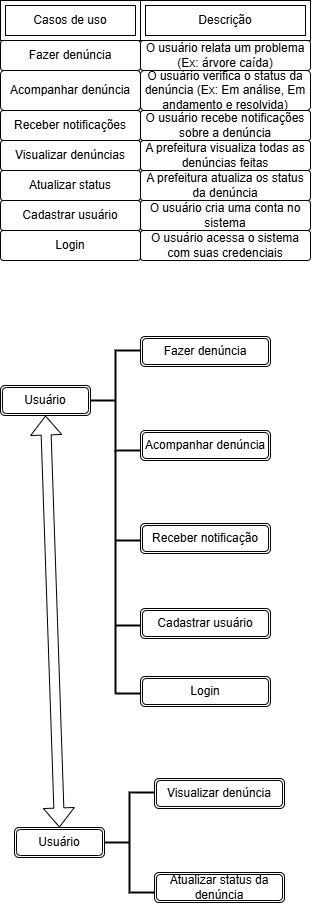

The diagram above was exported from draw.io. Its source (the exported page's mxGraphModel, read from the mxfile embedded in the PNG):
<mxGraphModel dx="1537" dy="687" grid="1" gridSize="17" guides="1" tooltips="1" connect="1" arrows="1" fold="1" page="1" pageScale="1" pageWidth="827" pageHeight="1169" math="0" shadow="0">
  <root>
    <mxCell id="0" />
    <mxCell id="1" parent="0" />
    <mxCell id="zc01EDiijPQb_8-Nd0T5-15" value="Casos de uso" style="shape=ext;margin=3;double=1;whiteSpace=wrap;html=1;align=center;" parent="1" vertex="1">
      <mxGeometry x="310" y="140" width="140" height="40" as="geometry" />
    </mxCell>
    <mxCell id="zc01EDiijPQb_8-Nd0T5-16" value="Descrição" style="shape=ext;margin=3;double=1;whiteSpace=wrap;html=1;align=center;" parent="1" vertex="1">
      <mxGeometry x="450" y="140" width="170" height="40" as="geometry" />
    </mxCell>
    <mxCell id="zc01EDiijPQb_8-Nd0T5-17" value="Fazer denúncia" style="rounded=1;arcSize=10;whiteSpace=wrap;html=1;align=center;" parent="1" vertex="1">
      <mxGeometry x="310" y="180" width="140" height="30" as="geometry" />
    </mxCell>
    <mxCell id="zc01EDiijPQb_8-Nd0T5-18" value="Acompanhar denúncia" style="rounded=1;arcSize=10;whiteSpace=wrap;html=1;align=center;" parent="1" vertex="1">
      <mxGeometry x="310" y="210" width="140" height="40" as="geometry" />
    </mxCell>
    <mxCell id="zc01EDiijPQb_8-Nd0T5-19" value="Receber notificações" style="rounded=1;arcSize=10;whiteSpace=wrap;html=1;align=center;" parent="1" vertex="1">
      <mxGeometry x="310" y="250" width="140" height="30" as="geometry" />
    </mxCell>
    <mxCell id="zc01EDiijPQb_8-Nd0T5-20" value="Visualizar denúncias" style="rounded=1;arcSize=10;whiteSpace=wrap;html=1;align=center;" parent="1" vertex="1">
      <mxGeometry x="310" y="280" width="140" height="30" as="geometry" />
    </mxCell>
    <mxCell id="zc01EDiijPQb_8-Nd0T5-21" value="Atualizar status" style="rounded=1;arcSize=10;whiteSpace=wrap;html=1;align=center;" parent="1" vertex="1">
      <mxGeometry x="310" y="310" width="140" height="30" as="geometry" />
    </mxCell>
    <mxCell id="zc01EDiijPQb_8-Nd0T5-22" value="Cadastrar usuário" style="rounded=1;arcSize=10;whiteSpace=wrap;html=1;align=center;" parent="1" vertex="1">
      <mxGeometry x="310" y="340" width="140" height="30" as="geometry" />
    </mxCell>
    <mxCell id="zc01EDiijPQb_8-Nd0T5-23" value="Login" style="rounded=1;arcSize=10;whiteSpace=wrap;html=1;align=center;" parent="1" vertex="1">
      <mxGeometry x="310" y="370" width="140" height="30" as="geometry" />
    </mxCell>
    <mxCell id="zc01EDiijPQb_8-Nd0T5-24" value="O usuário relata um problema (Ex: árvore caída)" style="rounded=1;arcSize=10;whiteSpace=wrap;html=1;align=center;" parent="1" vertex="1">
      <mxGeometry x="450" y="180" width="170" height="30" as="geometry" />
    </mxCell>
    <mxCell id="zc01EDiijPQb_8-Nd0T5-26" style="edgeStyle=orthogonalEdgeStyle;rounded=0;orthogonalLoop=1;jettySize=auto;html=1;exitX=0.5;exitY=1;exitDx=0;exitDy=0;" parent="1" source="zc01EDiijPQb_8-Nd0T5-21" target="zc01EDiijPQb_8-Nd0T5-21" edge="1">
      <mxGeometry relative="1" as="geometry" />
    </mxCell>
    <mxCell id="zc01EDiijPQb_8-Nd0T5-27" value="O usuário verifica o status da denúncia (Ex: Em análise, Em andamento e resolvida)" style="rounded=1;arcSize=10;whiteSpace=wrap;html=1;align=center;" parent="1" vertex="1">
      <mxGeometry x="450" y="210" width="170" height="40" as="geometry" />
    </mxCell>
    <mxCell id="zc01EDiijPQb_8-Nd0T5-28" value="O usuário recebe notificações sobre a denúncia" style="rounded=1;arcSize=10;whiteSpace=wrap;html=1;align=center;" parent="1" vertex="1">
      <mxGeometry x="450" y="250" width="170" height="30" as="geometry" />
    </mxCell>
    <mxCell id="zc01EDiijPQb_8-Nd0T5-29" value="A prefeitura visualiza todas as denúncias feitas" style="rounded=1;arcSize=10;whiteSpace=wrap;html=1;align=center;" parent="1" vertex="1">
      <mxGeometry x="450" y="280" width="170" height="30" as="geometry" />
    </mxCell>
    <mxCell id="zc01EDiijPQb_8-Nd0T5-30" value="A prefeitura atualiza os status da denúncia" style="rounded=1;arcSize=10;whiteSpace=wrap;html=1;align=center;" parent="1" vertex="1">
      <mxGeometry x="450" y="310" width="170" height="30" as="geometry" />
    </mxCell>
    <mxCell id="zc01EDiijPQb_8-Nd0T5-31" value="O usuário cria uma conta no sistema" style="rounded=1;arcSize=10;whiteSpace=wrap;html=1;align=center;" parent="1" vertex="1">
      <mxGeometry x="450" y="340" width="170" height="30" as="geometry" />
    </mxCell>
    <mxCell id="zc01EDiijPQb_8-Nd0T5-32" value="O usuário acessa o sistema com suas credenciais" style="rounded=1;arcSize=10;whiteSpace=wrap;html=1;align=center;" parent="1" vertex="1">
      <mxGeometry x="450" y="370" width="170" height="30" as="geometry" />
    </mxCell>
    <mxCell id="zc01EDiijPQb_8-Nd0T5-33" value="" style="strokeWidth=2;html=1;shape=mxgraph.flowchart.annotation_2;align=left;labelPosition=right;pointerEvents=1;" parent="1" vertex="1">
      <mxGeometry x="400" y="490" width="50" height="100" as="geometry" />
    </mxCell>
    <mxCell id="zc01EDiijPQb_8-Nd0T5-34" value="Usuário" style="shape=ext;double=1;rounded=1;whiteSpace=wrap;html=1;" parent="1" vertex="1">
      <mxGeometry x="310" y="525" width="90" height="30" as="geometry" />
    </mxCell>
    <mxCell id="zc01EDiijPQb_8-Nd0T5-35" value="Fazer denúncia" style="shape=ext;double=1;rounded=1;whiteSpace=wrap;html=1;" parent="1" vertex="1">
      <mxGeometry x="450" y="476" width="130" height="30" as="geometry" />
    </mxCell>
    <mxCell id="zc01EDiijPQb_8-Nd0T5-36" value="Acompanhar denúncia" style="shape=ext;double=1;rounded=1;whiteSpace=wrap;html=1;" parent="1" vertex="1">
      <mxGeometry x="450" y="570" width="130" height="30" as="geometry" />
    </mxCell>
    <mxCell id="zc01EDiijPQb_8-Nd0T5-37" value="" style="endArrow=none;html=1;rounded=0;exitX=0.5;exitY=1;exitDx=0;exitDy=0;exitPerimeter=0;strokeWidth=2;" parent="1" source="zc01EDiijPQb_8-Nd0T5-33" edge="1">
      <mxGeometry width="50" height="50" relative="1" as="geometry">
        <mxPoint x="440" y="650" as="sourcePoint" />
        <mxPoint x="425" y="833" as="targetPoint" />
      </mxGeometry>
    </mxCell>
    <mxCell id="zc01EDiijPQb_8-Nd0T5-38" value="" style="endArrow=none;html=1;rounded=0;strokeWidth=2;" parent="1" edge="1">
      <mxGeometry width="50" height="50" relative="1" as="geometry">
        <mxPoint x="425" y="680" as="sourcePoint" />
        <mxPoint x="460" y="680" as="targetPoint" />
        <Array as="points">
          <mxPoint x="440" y="680" />
        </Array>
      </mxGeometry>
    </mxCell>
    <mxCell id="zc01EDiijPQb_8-Nd0T5-39" value="Receber notificação" style="shape=ext;double=1;rounded=1;whiteSpace=wrap;html=1;" parent="1" vertex="1">
      <mxGeometry x="450" y="663" width="130" height="30" as="geometry" />
    </mxCell>
    <mxCell id="8zhWh1D63O2VEjGHlWPE-1" value="" style="endArrow=none;html=1;rounded=0;strokeWidth=2;" parent="1" edge="1">
      <mxGeometry width="50" height="50" relative="1" as="geometry">
        <mxPoint x="425" y="765" as="sourcePoint" />
        <mxPoint x="460" y="765" as="targetPoint" />
        <Array as="points">
          <mxPoint x="440" y="765" />
        </Array>
      </mxGeometry>
    </mxCell>
    <mxCell id="8zhWh1D63O2VEjGHlWPE-2" value="" style="endArrow=none;html=1;rounded=0;strokeWidth=2;" parent="1" edge="1">
      <mxGeometry width="50" height="50" relative="1" as="geometry">
        <mxPoint x="425" y="833" as="sourcePoint" />
        <mxPoint x="460" y="833" as="targetPoint" />
        <Array as="points">
          <mxPoint x="440" y="833" />
        </Array>
      </mxGeometry>
    </mxCell>
    <mxCell id="8zhWh1D63O2VEjGHlWPE-3" value="Cadastrar usuário" style="shape=ext;double=1;rounded=1;whiteSpace=wrap;html=1;" parent="1" vertex="1">
      <mxGeometry x="450" y="748" width="130" height="30" as="geometry" />
    </mxCell>
    <mxCell id="8zhWh1D63O2VEjGHlWPE-4" value="Login" style="shape=ext;double=1;rounded=1;whiteSpace=wrap;html=1;" parent="1" vertex="1">
      <mxGeometry x="450" y="816" width="130" height="30" as="geometry" />
    </mxCell>
    <mxCell id="8zhWh1D63O2VEjGHlWPE-5" value="" style="strokeWidth=2;html=1;shape=mxgraph.flowchart.annotation_2;align=left;labelPosition=right;pointerEvents=1;" parent="1" vertex="1">
      <mxGeometry x="414" y="932" width="50" height="100" as="geometry" />
    </mxCell>
    <mxCell id="8zhWh1D63O2VEjGHlWPE-6" value="Visualizar denúncia" style="shape=ext;double=1;rounded=1;whiteSpace=wrap;html=1;" parent="1" vertex="1">
      <mxGeometry x="464" y="918" width="130" height="30" as="geometry" />
    </mxCell>
    <mxCell id="8zhWh1D63O2VEjGHlWPE-7" value="Atualizar status da denúncia" style="shape=ext;double=1;rounded=1;whiteSpace=wrap;html=1;" parent="1" vertex="1">
      <mxGeometry x="464" y="1012" width="130" height="30" as="geometry" />
    </mxCell>
    <mxCell id="8zhWh1D63O2VEjGHlWPE-15" value="Usuário" style="shape=ext;double=1;rounded=1;whiteSpace=wrap;html=1;" parent="1" vertex="1">
      <mxGeometry x="324" y="967" width="90" height="30" as="geometry" />
    </mxCell>
    <mxCell id="JnDudt16y7igwfmguo4m-2" value="" style="shape=flexArrow;endArrow=classic;startArrow=classic;html=1;rounded=0;exitX=0.5;exitY=0;exitDx=0;exitDy=0;entryX=0.5;entryY=1;entryDx=0;entryDy=0;" edge="1" parent="1" source="8zhWh1D63O2VEjGHlWPE-15" target="zc01EDiijPQb_8-Nd0T5-34">
      <mxGeometry width="100" height="100" relative="1" as="geometry">
        <mxPoint x="272" y="729" as="sourcePoint" />
        <mxPoint x="372" y="629" as="targetPoint" />
      </mxGeometry>
    </mxCell>
  </root>
</mxGraphModel>